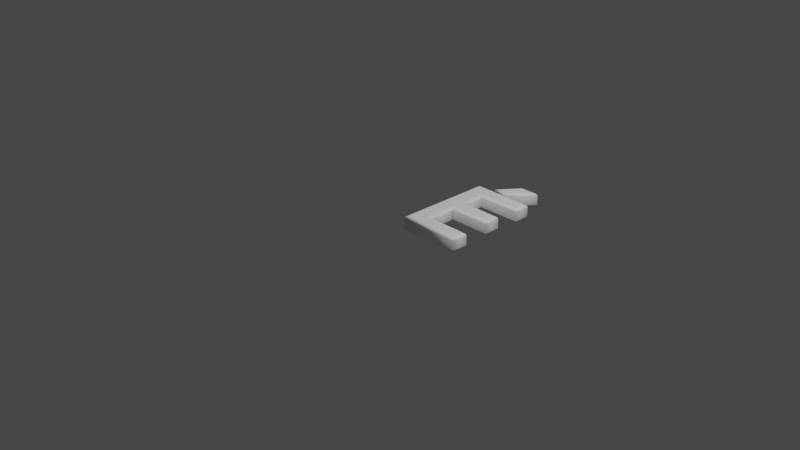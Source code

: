 # Source: 201.blend  (saved by Blender 2.83.19; exported with 4.5.12 LTS)
import bpy
from mathutils import Matrix  # noqa: F401  (used for matrix-valued properties, if any)

bpy.ops.wm.read_factory_settings(use_empty=True)
scene = bpy.context.scene
scene.name = 'Scene'

# ---- collections
col_collection = bpy.data.collections.new('Collection'); scene.collection.children.link(col_collection)

# ---- materials (node trees are filled in below, after node groups)
mat_material = bpy.data.materials.new('Material')
mat_material.alpha_threshold = 0.0
mat_material.use_transparent_shadow = False
mat_material.line_color = (0.0, 0.0, 0.0, 1.0)

# ---- material node trees
mat_material.use_nodes = True; mat_material.node_tree.nodes.clear()
_N = mat_material.node_tree.nodes; _L = mat_material.node_tree.links
n0 = _N.new('ShaderNodeOutputMaterial'); n0.name = 'Material Output'; n0.location = (300, 300)
n1 = _N.new('ShaderNodeBsdfPrincipled'); n1.name = 'Principled BSDF'; n1.location = (10, 300)
n1.distribution = 'GGX'
n1.subsurface_method = 'BURLEY'
n1.inputs[0].default_value = (1.0, 1.0, 1.0, 1.0)
n1.inputs[2].default_value = 0.4
n1.inputs[3].default_value = 1.45
n1.inputs[27].default_value = (0.0, 0.0, 0.0, 1.0)
n1.inputs[28].default_value = 1.0
_L.new(n1.outputs[0], n0.inputs[0])
n0.is_active_output = True

# ---- world
world_world = bpy.data.worlds.new('World'); scene.world = world_world
world_world.use_nodes = True; world_world.node_tree.nodes.clear()
_N = world_world.node_tree.nodes; _L = world_world.node_tree.links
n0 = _N.new('ShaderNodeOutputWorld'); n0.name = 'World Output'; n0.location = (300, 300)
n1 = _N.new('ShaderNodeBackground'); n1.name = 'Background'; n1.location = (10, 300)
n1.inputs[0].default_value = (0.05088, 0.05088, 0.05088, 1.0)
_L.new(n1.outputs[0], n0.inputs[0])
n0.is_active_output = True
world_world.color = (0.05088, 0.05088, 0.05088)
world_world.use_sun_shadow = False
world_world.sun_shadow_jitter_overblur = 0.0

# ---- cameras
cam_camera = bpy.data.cameras.new('Camera')
cam_camera.clip_end = 100.0
cam_camera.ortho_scale = 7.314

# ---- lights
light_light = bpy.data.lights.new('Light', 'POINT')
light_light.transmission_factor = 0.0
light_light.energy = 1000.0
light_light.shadow_soft_size = 0.1
light_light.shadow_maximum_resolution = 0.006
light_light.use_absolute_resolution = True

# ---- meshes
me_201 = bpy.data.meshes.new('201')
me_201.from_pydata([(0.3432, 1.138, 0.08), (0.4803, 1.322, 0.08), (0.6098, 1.322, 0.08), (0.4504, 1.138, 0.08), (0.1371, 1.311e-09, 0.08), (0.1371, 1.039, 0.08), (0.7539, 1.039, 0.08), (0.7539, 0.921, 0.08), (0.2778, 0.921, 0.08), (0.2778, 0.6133, 0.08), (0.733, 0.6133, 0.08), (0.733, 0.495, 0.08), (0.2778, 0.495, 0.08), (0.2778, 0.1183, 0.08), (0.7671, 0.1183, 0.08), (0.7671, 1.311e-09, 0.08), (0.3432, 1.138, -0.08), (0.4803, 1.322, -0.08), (0.6098, 1.322, -0.08), (0.4504, 1.138, -0.08), (0.1371, -3.577e-10, -0.08), (0.1371, 1.039, -0.08), (0.7539, 1.039, -0.08), (0.7539, 0.921, -0.08), (0.2778, 0.921, -0.08), (0.2778, 0.6133, -0.08), (0.733, 0.6133, -0.08), (0.733, 0.495, -0.08), (0.2778, 0.495, -0.08), (0.2778, 0.1183, -0.08), (0.7671, 0.1183, -0.08), (0.7671, -3.577e-10, -0.08), (0.1371, -3.577e-10, -0.08), (0.1257, -0.01148, -0.07772), (0.1159, -0.02121, -0.07121), (0.1094, -0.02772, -0.06148), (0.1071, -0.03, -0.05), (0.1071, -0.03, 0.05), (0.1094, -0.02772, 0.06148), (0.1159, -0.02121, 0.07121), (0.1257, -0.01148, 0.07772), (0.1371, 1.311e-09, 0.08), (0.1371, 1.039, -0.08), (0.1257, 1.051, -0.07772), (0.1159, 1.061, -0.07121), (0.1094, 1.067, -0.06148), (0.1071, 1.069, -0.05), (0.1071, 1.069, 0.05), (0.1094, 1.067, 0.06148), (0.1159, 1.061, 0.07121), (0.1257, 1.051, 0.07772), (0.1371, 1.039, 0.08), (0.7539, 1.039, -0.08), (0.7654, 1.051, -0.07772), (0.7751, 1.061, -0.07121), (0.7816, 1.067, -0.06148), (0.7839, 1.069, -0.05), (0.7839, 1.069, 0.05), (0.7816, 1.067, 0.06148), (0.7751, 1.061, 0.07121), (0.7654, 1.051, 0.07772), (0.7539, 1.039, 0.08), (0.7539, 0.921, -0.08), (0.7654, 0.9095, -0.07772), (0.7751, 0.8998, -0.07121), (0.7816, 0.8933, -0.06148), (0.7839, 0.891, -0.05), (0.7839, 0.891, 0.05), (0.7816, 0.8933, 0.06148), (0.7751, 0.8998, 0.07121), (0.7654, 0.9095, 0.07772), (0.7539, 0.921, 0.08), (0.2778, 0.921, -0.08), (0.2892, 0.9095, -0.07772), (0.299, 0.8998, -0.07121), (0.3055, 0.8933, -0.06148), (0.3078, 0.891, -0.05), (0.3078, 0.891, 0.05), (0.3055, 0.8933, 0.06148), (0.299, 0.8998, 0.07121), (0.2892, 0.9095, 0.07772), (0.2778, 0.921, 0.08), (0.2778, 0.6133, -0.08), (0.2892, 0.6248, -0.07772), (0.299, 0.6345, -0.07121), (0.3055, 0.641, -0.06148), (0.3078, 0.6433, -0.05), (0.3078, 0.6433, 0.05), (0.3055, 0.641, 0.06148), (0.299, 0.6345, 0.07121), (0.2892, 0.6248, 0.07772), (0.2778, 0.6133, 0.08), (0.733, 0.6133, -0.08), (0.7445, 0.6248, -0.07772), (0.7542, 0.6345, -0.07121), (0.7607, 0.641, -0.06148), (0.763, 0.6433, -0.05), (0.763, 0.6433, 0.05), (0.7607, 0.641, 0.06148), (0.7542, 0.6345, 0.07121), (0.7445, 0.6248, 0.07772), (0.733, 0.6133, 0.08), (0.733, 0.495, -0.08), (0.7445, 0.4835, -0.07772), (0.7542, 0.4737, -0.07121), (0.7607, 0.4672, -0.06148), (0.763, 0.465, -0.05), (0.763, 0.465, 0.05), (0.7607, 0.4672, 0.06148), (0.7542, 0.4737, 0.07121), (0.7445, 0.4835, 0.07772), (0.733, 0.495, 0.08), (0.2778, 0.495, -0.08), (0.2892, 0.4835, -0.07772), (0.299, 0.4737, -0.07121), (0.3055, 0.4672, -0.06148), (0.3078, 0.465, -0.05), (0.3078, 0.465, 0.05), (0.3055, 0.4672, 0.06148), (0.299, 0.4737, 0.07121), (0.2892, 0.4835, 0.07772), (0.2778, 0.495, 0.08), (0.2778, 0.1183, -0.08), (0.2892, 0.1298, -0.07772), (0.299, 0.1396, -0.07121), (0.3055, 0.1461, -0.06148), (0.3078, 0.1483, -0.05), (0.3078, 0.1483, 0.05), (0.3055, 0.1461, 0.06148), (0.299, 0.1396, 0.07121), (0.2892, 0.1298, 0.07772), (0.2778, 0.1183, 0.08), (0.7671, 0.1183, -0.08), (0.7786, 0.1298, -0.07772), (0.7884, 0.1396, -0.07121), (0.7949, 0.1461, -0.06148), (0.7971, 0.1483, -0.05), (0.7971, 0.1483, 0.05), (0.7949, 0.1461, 0.06148), (0.7884, 0.1396, 0.07121), (0.7786, 0.1298, 0.07772), (0.7671, 0.1183, 0.08), (0.7671, -3.577e-10, -0.08), (0.7786, -0.01148, -0.07772), (0.7884, -0.02121, -0.07121), (0.7949, -0.02772, -0.06148), (0.7971, -0.03, -0.05), (0.7971, -0.03, 0.05), (0.7949, -0.02772, 0.06148), (0.7884, -0.02121, 0.07121), (0.7786, -0.01148, 0.07772), (0.7671, 1.311e-09, 0.08), (0.3432, 1.138, -0.08), (0.3203, 1.127, -0.07772), (0.3009, 1.117, -0.07121), (0.2879, 1.11, -0.06148), (0.2834, 1.108, -0.05), (0.2834, 1.108, 0.05), (0.2879, 1.11, 0.06148), (0.3009, 1.117, 0.07121), (0.3203, 1.127, 0.07772), (0.3432, 1.138, 0.08), (0.4803, 1.322, -0.08), (0.4746, 1.333, -0.07772), (0.4697, 1.343, -0.07121), (0.4664, 1.35, -0.06148), (0.4653, 1.352, -0.05), (0.4653, 1.352, 0.05), (0.4664, 1.35, 0.06148), (0.4697, 1.343, 0.07121), (0.4746, 1.333, 0.07772), (0.4803, 1.322, 0.08), (0.6098, 1.322, -0.08), (0.635, 1.333, -0.07772), (0.6563, 1.343, -0.07121), (0.6705, 1.35, -0.06148), (0.6756, 1.352, -0.05), (0.6756, 1.352, 0.05), (0.6705, 1.35, 0.06148), (0.6563, 1.343, 0.07121), (0.635, 1.333, 0.07772), (0.6098, 1.322, 0.08), (0.4504, 1.138, -0.08), (0.4556, 1.127, -0.07772), (0.4601, 1.117, -0.07121), (0.463, 1.11, -0.06148), (0.4641, 1.108, -0.05), (0.4641, 1.108, 0.05), (0.463, 1.11, 0.06148), (0.4601, 1.117, 0.07121), (0.4556, 1.127, 0.07772), (0.4504, 1.138, 0.08)], [], [(4, 8, 5), (8, 6, 5), (8, 7, 6), (4, 9, 8), (4, 12, 9), (12, 10, 9), (12, 11, 10), (4, 13, 12), (4, 14, 13), (4, 15, 14), (0, 2, 1), (0, 3, 2), (24, 20, 21), (22, 24, 21), (23, 24, 22), (25, 20, 24), (28, 20, 25), (26, 28, 25), (27, 28, 26), (29, 20, 28), (30, 20, 29), (31, 20, 30), (18, 16, 17), (19, 16, 18), (33, 43, 42, 32), (34, 44, 43, 33), (35, 45, 44, 34), (36, 46, 45, 35), (37, 47, 46, 36), (38, 48, 47, 37), (39, 49, 48, 38), (40, 50, 49, 39), (41, 51, 50, 40), (43, 53, 52, 42), (44, 54, 53, 43), (45, 55, 54, 44), (46, 56, 55, 45), (47, 57, 56, 46), (48, 58, 57, 47), (49, 59, 58, 48), (50, 60, 59, 49), (51, 61, 60, 50), (53, 63, 62, 52), (54, 64, 63, 53), (55, 65, 64, 54), (56, 66, 65, 55), (57, 67, 66, 56), (58, 68, 67, 57), (59, 69, 68, 58), (60, 70, 69, 59), (61, 71, 70, 60), (63, 73, 72, 62), (64, 74, 73, 63), (65, 75, 74, 64), (66, 76, 75, 65), (67, 77, 76, 66), (68, 78, 77, 67), (69, 79, 78, 68), (70, 80, 79, 69), (71, 81, 80, 70), (73, 83, 82, 72), (74, 84, 83, 73), (75, 85, 84, 74), (76, 86, 85, 75), (77, 87, 86, 76), (78, 88, 87, 77), (79, 89, 88, 78), (80, 90, 89, 79), (81, 91, 90, 80), (83, 93, 92, 82), (84, 94, 93, 83), (85, 95, 94, 84), (86, 96, 95, 85), (87, 97, 96, 86), (88, 98, 97, 87), (89, 99, 98, 88), (90, 100, 99, 89), (91, 101, 100, 90), (93, 103, 102, 92), (94, 104, 103, 93), (95, 105, 104, 94), (96, 106, 105, 95), (97, 107, 106, 96), (98, 108, 107, 97), (99, 109, 108, 98), (100, 110, 109, 99), (101, 111, 110, 100), (103, 113, 112, 102), (104, 114, 113, 103), (105, 115, 114, 104), (106, 116, 115, 105), (107, 117, 116, 106), (108, 118, 117, 107), (109, 119, 118, 108), (110, 120, 119, 109), (111, 121, 120, 110), (113, 123, 122, 112), (114, 124, 123, 113), (115, 125, 124, 114), (116, 126, 125, 115), (117, 127, 126, 116), (118, 128, 127, 117), (119, 129, 128, 118), (120, 130, 129, 119), (121, 131, 130, 120), (123, 133, 132, 122), (124, 134, 133, 123), (125, 135, 134, 124), (126, 136, 135, 125), (127, 137, 136, 126), (128, 138, 137, 127), (129, 139, 138, 128), (130, 140, 139, 129), (131, 141, 140, 130), (133, 143, 142, 132), (134, 144, 143, 133), (135, 145, 144, 134), (136, 146, 145, 135), (137, 147, 146, 136), (138, 148, 147, 137), (139, 149, 148, 138), (140, 150, 149, 139), (141, 151, 150, 140), (143, 33, 32, 142), (144, 34, 33, 143), (145, 35, 34, 144), (146, 36, 35, 145), (147, 37, 36, 146), (148, 38, 37, 147), (149, 39, 38, 148), (150, 40, 39, 149), (151, 41, 40, 150), (153, 163, 162, 152), (154, 164, 163, 153), (155, 165, 164, 154), (156, 166, 165, 155), (157, 167, 166, 156), (158, 168, 167, 157), (159, 169, 168, 158), (160, 170, 169, 159), (161, 171, 170, 160), (163, 173, 172, 162), (164, 174, 173, 163), (165, 175, 174, 164), (166, 176, 175, 165), (167, 177, 176, 166), (168, 178, 177, 167), (169, 179, 178, 168), (170, 180, 179, 169), (171, 181, 180, 170), (173, 183, 182, 172), (174, 184, 183, 173), (175, 185, 184, 174), (176, 186, 185, 175), (177, 187, 186, 176), (178, 188, 187, 177), (179, 189, 188, 178), (180, 190, 189, 179), (181, 191, 190, 180), (183, 153, 152, 182), (184, 154, 153, 183), (185, 155, 154, 184), (186, 156, 155, 185), (187, 157, 156, 186), (188, 158, 157, 187), (189, 159, 158, 188), (190, 160, 159, 189), (191, 161, 160, 190)])
me_201.polygons.foreach_set('use_smooth', [0, 0, 0, 0, 0, 0, 0, 0, 0, 0, 0, 0, 0, 0, 0, 0, 0, 0, 0, 0, 0, 0, 0, 0, 1, 1, 1, 1, 1, 1, 1, 1, 1, 1, 1, 1, 1, 1, 1, 1, 1, 1, 1, 1, 1, 1, 1, 1, 1, 1, 1, 1, 1, 1, 1, 1, 1, 1, 1, 1, 1, 1, 1, 1, 1, 1, 1, 1, 1, 1, 1, 1, 1, 1, 1, 1, 1, 1, 1, 1, 1, 1, 1, 1, 1, 1, 1, 1, 1, 1, 1, 1, 1, 1, 1, 1, 1, 1, 1, 1, 1, 1, 1, 1, 1, 1, 1, 1, 1, 1, 1, 1, 1, 1, 1, 1, 1, 1, 1, 1, 1, 1, 1, 1, 1, 1, 1, 1, 1, 1, 1, 1, 1, 1, 1, 1, 1, 1, 1, 1, 1, 1, 1, 1, 1, 1, 1, 1, 1, 1, 1, 1, 1, 1, 1, 1, 1, 1, 1, 1, 1, 1, 1, 1, 1, 1, 1, 1])
_uv = me_201.uv_layers.new(name='UVMap')
_uv.uv.foreach_set('vector', [0.4664, 0.5593, 0.8749, 0.497, 0.9274, 0.5593, 0.8749, 0.497, 0.9274, 0.2858, 0.9274, 0.5593, 0.8749, 0.497, 0.8749, 0.2858, 0.9274, 0.2858, 0.4664, 0.5593, 0.7384, 0.497, 0.8749, 0.497, 0.4664, 0.5593, 0.6859, 0.497, 0.7384, 0.497, 0.6859, 0.497, 0.7384, 0.295, 0.7384, 0.497, 0.6859, 0.497, 0.6859, 0.295, 0.7384, 0.295, 0.4664, 0.5593, 0.5189, 0.497, 0.6859, 0.497, 0.4664, 0.5593, 0.5189, 0.2799, 0.5189, 0.497, 0.4664, 0.5593, 0.4664, 0.2799, 0.5189, 0.2799, 0.4739, 0.5597, 0.5098, 0.6987, 0.4664, 0.6611, 0.4739, 0.5597, 0.5098, 0.5908, 0.5098, 0.6987, 0.5189, 0.2172, 0.9274, 0.2796, 0.4664, 0.2796, 0.4664, 0.006041, 0.5189, 0.2172, 0.4664, 0.2796, 0.5189, 0.006041, 0.5189, 0.2172, 0.4664, 0.006041, 0.6554, 0.2172, 0.9274, 0.2796, 0.5189, 0.2172, 0.7079, 0.2172, 0.9274, 0.2796, 0.6554, 0.2172, 0.6554, 0.0153, 0.7079, 0.2172, 0.6554, 0.2172, 0.7079, 0.0153, 0.7079, 0.2172, 0.6554, 0.0153, 0.8749, 0.2172, 0.9274, 0.2796, 0.7079, 0.2172, 0.8749, 0.0001725, 0.9274, 0.2796, 0.8749, 0.2172, 0.9274, 0.0001725, 0.9274, 0.2796, 0.8749, 0.0001725, 0.5535, 0.5597, 0.5176, 0.6987, 0.5102, 0.5973, 0.5535, 0.6676, 0.5176, 0.6987, 0.5535, 0.5597, 0.04854, 0.06698, 0.008732, 0.6038, 0.0001725, 0.6053, 0.04309, 0.06417, 0.05404, 0.06958, 0.01722, 0.6023, 0.008732, 0.6038, 0.04854, 0.06698, 0.05971, 0.07199, 0.02578, 0.601, 0.01722, 0.6023, 0.05404, 0.06958, 0.06534, 0.07423, 0.03418, 0.6, 0.02578, 0.601, 0.05971, 0.07199, 0.09742, 0.08694, 0.0969, 0.5915, 0.03418, 0.6, 0.06534, 0.07423, 0.1037, 0.08692, 0.1041, 0.5916, 0.0969, 0.5915, 0.09742, 0.08694, 0.11, 0.08684, 0.1113, 0.5917, 0.1041, 0.5916, 0.1037, 0.08692, 0.1161, 0.08658, 0.1182, 0.5919, 0.1113, 0.5917, 0.11, 0.08684, 0.1171, 0.08465, 0.1251, 0.5921, 0.1182, 0.5919, 0.1161, 0.08658, 0.008732, 0.6038, 0.1975, 0.9539, 0.1932, 0.9641, 0.0001725, 0.6053, 0.01722, 0.6023, 0.2015, 0.9451, 0.1975, 0.9539, 0.008732, 0.6038, 0.02578, 0.601, 0.2052, 0.9373, 0.2015, 0.9451, 0.01722, 0.6023, 0.03418, 0.6, 0.2089, 0.9304, 0.2052, 0.9373, 0.02578, 0.601, 0.0969, 0.5915, 0.22, 0.8926, 0.2089, 0.9304, 0.03418, 0.6, 0.1041, 0.5916, 0.2232, 0.8874, 0.22, 0.8926, 0.0969, 0.5915, 0.1113, 0.5917, 0.2265, 0.8826, 0.2232, 0.8874, 0.1041, 0.5916, 0.1182, 0.5919, 0.2295, 0.8781, 0.2265, 0.8826, 0.1113, 0.5917, 0.1251, 0.5921, 0.2326, 0.8737, 0.2295, 0.8781, 0.1182, 0.5919, 0.1975, 0.9539, 0.302, 0.939, 0.3061, 0.9476, 0.1932, 0.9641, 0.2015, 0.9451, 0.2983, 0.9318, 0.302, 0.939, 0.1975, 0.9539, 0.2052, 0.9373, 0.2949, 0.9256, 0.2983, 0.9318, 0.2015, 0.9451, 0.2089, 0.9304, 0.2915, 0.9198, 0.2949, 0.9256, 0.2052, 0.9373, 0.22, 0.8926, 0.2804, 0.8851, 0.2915, 0.9198, 0.2089, 0.9304, 0.2232, 0.8874, 0.2763, 0.8813, 0.2804, 0.8851, 0.22, 0.8926, 0.2265, 0.8826, 0.2724, 0.8776, 0.2763, 0.8813, 0.2232, 0.8874, 0.2295, 0.8781, 0.2685, 0.8742, 0.2724, 0.8776, 0.2265, 0.8826, 0.2326, 0.8737, 0.2644, 0.8708, 0.2685, 0.8742, 0.2295, 0.8781, 0.302, 0.939, 0.4578, 0.6784, 0.4661, 0.6808, 0.3061, 0.9476, 0.2983, 0.9318, 0.4492, 0.676, 0.4578, 0.6784, 0.302, 0.939, 0.2949, 0.9256, 0.4403, 0.6736, 0.4492, 0.676, 0.2983, 0.9318, 0.2915, 0.9198, 0.431, 0.6713, 0.4403, 0.6736, 0.2949, 0.9256, 0.2804, 0.8851, 0.3006, 0.6185, 0.431, 0.6713, 0.2915, 0.9198, 0.2763, 0.8813, 0.2923, 0.6181, 0.3006, 0.6185, 0.2804, 0.8851, 0.2724, 0.8776, 0.2842, 0.6177, 0.2923, 0.6181, 0.2763, 0.8813, 0.2685, 0.8742, 0.2764, 0.6175, 0.2842, 0.6177, 0.2724, 0.8776, 0.2644, 0.8708, 0.2696, 0.6173, 0.2764, 0.6175, 0.2685, 0.8742, 0.4578, 0.6784, 0.4577, 0.4487, 0.4661, 0.4481, 0.4661, 0.6808, 0.4492, 0.676, 0.4488, 0.4493, 0.4577, 0.4487, 0.4578, 0.6784, 0.4403, 0.6736, 0.4396, 0.4498, 0.4488, 0.4493, 0.4492, 0.676, 0.431, 0.6713, 0.4302, 0.4502, 0.4396, 0.4498, 0.4403, 0.6736, 0.3006, 0.6185, 0.2876, 0.425, 0.4302, 0.4502, 0.431, 0.6713, 0.2923, 0.6181, 0.2784, 0.4236, 0.2876, 0.425, 0.3006, 0.6185, 0.2842, 0.6177, 0.2695, 0.4221, 0.2784, 0.4236, 0.2923, 0.6181, 0.2764, 0.6175, 0.2608, 0.4205, 0.2695, 0.4221, 0.2842, 0.6177, 0.2696, 0.6173, 0.2525, 0.4189, 0.2608, 0.4205, 0.2764, 0.6175, 0.4577, 0.4487, 0.4176, 0.1707, 0.4223, 0.1695, 0.4661, 0.4481, 0.4488, 0.4493, 0.4136, 0.1716, 0.4176, 0.1707, 0.4577, 0.4487, 0.4396, 0.4498, 0.4101, 0.1723, 0.4136, 0.1716, 0.4488, 0.4493, 0.4302, 0.4502, 0.407, 0.1728, 0.4101, 0.1723, 0.4396, 0.4498, 0.2876, 0.425, 0.3904, 0.1752, 0.407, 0.1728, 0.4302, 0.4502, 0.2784, 0.4236, 0.3874, 0.1748, 0.3904, 0.1752, 0.2876, 0.425, 0.2695, 0.4221, 0.3845, 0.1744, 0.3874, 0.1748, 0.2784, 0.4236, 0.2608, 0.4205, 0.3815, 0.1739, 0.3845, 0.1744, 0.2695, 0.4221, 0.2525, 0.4189, 0.3786, 0.1733, 0.3815, 0.1739, 0.2608, 0.4205, 0.4176, 0.1707, 0.4029, 0.1324, 0.4059, 0.1314, 0.4223, 0.1695, 0.4136, 0.1716, 0.4002, 0.1334, 0.4029, 0.1324, 0.4176, 0.1707, 0.4101, 0.1723, 0.3978, 0.1343, 0.4002, 0.1334, 0.4136, 0.1716, 0.407, 0.1728, 0.3953, 0.1353, 0.3978, 0.1343, 0.4101, 0.1723, 0.3904, 0.1752, 0.3839, 0.1395, 0.3953, 0.1353, 0.407, 0.1728, 0.3874, 0.1748, 0.3817, 0.1405, 0.3839, 0.1395, 0.3904, 0.1752, 0.3845, 0.1744, 0.3795, 0.1415, 0.3817, 0.1405, 0.3874, 0.1748, 0.3815, 0.1739, 0.3772, 0.1426, 0.3795, 0.1415, 0.3845, 0.1744, 0.3786, 0.1733, 0.3747, 0.1437, 0.3772, 0.1426, 0.3815, 0.1739, 0.4029, 0.1324, 0.3537, 0.03252, 0.3558, 0.03003, 0.4059, 0.1314, 0.4002, 0.1334, 0.3514, 0.03508, 0.3537, 0.03252, 0.4029, 0.1324, 0.3978, 0.1343, 0.3492, 0.03769, 0.3514, 0.03508, 0.4002, 0.1334, 0.3953, 0.1353, 0.3468, 0.0404, 0.3492, 0.03769, 0.3978, 0.1343, 0.3839, 0.1395, 0.3165, 0.06783, 0.3468, 0.0404, 0.3953, 0.1353, 0.3817, 0.1405, 0.315, 0.0702, 0.3165, 0.06783, 0.3839, 0.1395, 0.3795, 0.1415, 0.3135, 0.07251, 0.315, 0.0702, 0.3817, 0.1405, 0.3772, 0.1426, 0.3121, 0.07472, 0.3135, 0.07251, 0.3795, 0.1415, 0.3747, 0.1437, 0.3109, 0.07693, 0.3121, 0.07472, 0.3772, 0.1426, 0.3537, 0.03252, 0.2594, 0.002965, 0.2597, 0.0001725, 0.3558, 0.03003, 0.3514, 0.03508, 0.2591, 0.005867, 0.2594, 0.002965, 0.3537, 0.03252, 0.3492, 0.03769, 0.2588, 0.008838, 0.2591, 0.005867, 0.3514, 0.03508, 0.3468, 0.0404, 0.2584, 0.01184, 0.2588, 0.008838, 0.3492, 0.03769, 0.3165, 0.06783, 0.2452, 0.05003, 0.2584, 0.01184, 0.3468, 0.0404, 0.315, 0.0702, 0.2445, 0.05245, 0.2452, 0.05003, 0.3165, 0.06783, 0.3135, 0.07251, 0.2438, 0.05475, 0.2445, 0.05245, 0.315, 0.0702, 0.3121, 0.07472, 0.243, 0.05695, 0.2438, 0.05475, 0.3135, 0.07251, 0.3109, 0.07693, 0.2424, 0.05883, 0.243, 0.05695, 0.3121, 0.07472, 0.2594, 0.002965, 0.1649, 0.01656, 0.1647, 0.01445, 0.2597, 0.0001725, 0.2591, 0.005867, 0.1651, 0.0184, 0.1649, 0.01656, 0.2594, 0.002965, 0.2588, 0.008838, 0.1652, 0.02005, 0.1651, 0.0184, 0.2591, 0.005867, 0.2584, 0.01184, 0.1652, 0.02157, 0.1652, 0.02005, 0.2588, 0.008838, 0.2452, 0.05003, 0.1669, 0.03221, 0.1652, 0.02157, 0.2584, 0.01184, 0.2445, 0.05245, 0.1664, 0.0339, 0.1669, 0.03221, 0.2452, 0.05003, 0.2438, 0.05475, 0.1659, 0.03555, 0.1664, 0.0339, 0.2445, 0.05245, 0.243, 0.05695, 0.1653, 0.03726, 0.1659, 0.03555, 0.2438, 0.05475, 0.2424, 0.05883, 0.1646, 0.03912, 0.1653, 0.03726, 0.243, 0.05695, 0.1649, 0.01656, 0.1454, 0.01757, 0.1452, 0.0156, 0.1647, 0.01445, 0.1651, 0.0184, 0.1457, 0.01939, 0.1454, 0.01757, 0.1649, 0.01656, 0.1652, 0.02005, 0.1461, 0.02114, 0.1457, 0.01939, 0.1651, 0.0184, 0.1652, 0.02157, 0.1465, 0.0228, 0.1461, 0.02114, 0.1652, 0.02005, 0.1669, 0.03221, 0.1499, 0.03261, 0.1465, 0.0228, 0.1652, 0.02157, 0.1664, 0.0339, 0.15, 0.03478, 0.1499, 0.03261, 0.1669, 0.03221, 0.1659, 0.03555, 0.1501, 0.03697, 0.15, 0.03478, 0.1664, 0.0339, 0.1653, 0.03726, 0.1503, 0.03918, 0.1501, 0.03697, 0.1659, 0.03555, 0.1646, 0.03912, 0.1506, 0.04142, 0.1503, 0.03918, 0.1653, 0.03726, 0.1454, 0.01757, 0.04854, 0.06698, 0.04309, 0.06417, 0.1452, 0.0156, 0.1457, 0.01939, 0.05404, 0.06958, 0.04854, 0.06698, 0.1454, 0.01757, 0.1461, 0.02114, 0.05971, 0.07199, 0.05404, 0.06958, 0.1457, 0.01939, 0.1465, 0.0228, 0.06534, 0.07423, 0.05971, 0.07199, 0.1461, 0.02114, 0.1499, 0.03261, 0.09742, 0.08694, 0.06534, 0.07423, 0.1465, 0.0228, 0.15, 0.03478, 0.1037, 0.08692, 0.09742, 0.08694, 0.1499, 0.03261, 0.1501, 0.03697, 0.11, 0.08684, 0.1037, 0.08692, 0.15, 0.03478, 0.1503, 0.03918, 0.1161, 0.08658, 0.11, 0.08684, 0.1501, 0.03697, 0.1506, 0.04142, 0.1171, 0.08465, 0.1161, 0.08658, 0.1503, 0.03918, 0.976, 0.3152, 0.9746, 0.3055, 0.9749, 0.3072, 0.9753, 0.3108, 0.9782, 0.3287, 0.9713, 0.3091, 0.9746, 0.3055, 0.976, 0.3152, 0.9838, 0.3642, 0.9812, 0.2985, 0.9713, 0.3091, 0.9782, 0.3287, 0.9998, 0.4587, 0.9626, 0.3125, 0.9812, 0.2985, 0.9838, 0.3642, 0.9744, 0.3824, 0.987, 0.2172, 0.9626, 0.3125, 0.9998, 0.4587, 0.9744, 0.3636, 0.9886, 0.205, 0.987, 0.2172, 0.9744, 0.3824, 0.9744, 0.3455, 0.9916, 0.1938, 0.9886, 0.205, 0.9744, 0.3636, 0.9741, 0.3275, 0.9954, 0.1833, 0.9916, 0.1938, 0.9744, 0.3455, 0.9733, 0.3091, 0.9998, 0.1731, 0.9954, 0.1833, 0.9741, 0.3275, 0.9746, 0.3055, 0.9737, 0.2973, 0.9743, 0.3016, 0.9749, 0.3072, 0.9713, 0.3091, 0.9716, 0.2837, 0.9737, 0.2973, 0.9746, 0.3055, 0.9812, 0.2985, 0.9662, 0.248, 0.9716, 0.2837, 0.9713, 0.3091, 0.9626, 0.3125, 0.9503, 0.1532, 0.9662, 0.248, 0.9812, 0.2985, 0.987, 0.2172, 0.9395, 0.0001725, 0.9503, 0.1532, 0.9626, 0.3125, 0.9886, 0.205, 0.9409, 0.02943, 0.9395, 0.0001725, 0.987, 0.2172, 0.9916, 0.1938, 0.9422, 0.05792, 0.9409, 0.02943, 0.9886, 0.205, 0.9954, 0.1833, 0.9435, 0.08616, 0.9422, 0.05792, 0.9916, 0.1938, 0.9998, 0.1731, 0.9452, 0.1151, 0.9435, 0.08616, 0.9954, 0.1833, 0.9737, 0.2973, 0.9752, 0.3071, 0.9747, 0.3051, 0.9743, 0.3016, 0.9716, 0.2837, 0.978, 0.3053, 0.9752, 0.3071, 0.9737, 0.2973, 0.9662, 0.248, 0.9708, 0.3081, 0.978, 0.3053, 0.9716, 0.2837, 0.9503, 0.1532, 0.9866, 0.3043, 0.9708, 0.3081, 0.9662, 0.248, 0.9395, 0.0001725, 0.9496, 0.2694, 0.9866, 0.3043, 0.9503, 0.1532, 0.9409, 0.02943, 0.945, 0.2694, 0.9496, 0.2694, 0.9395, 0.0001725, 0.9422, 0.05792, 0.9396, 0.2695, 0.945, 0.2694, 0.9409, 0.02943, 0.9435, 0.08616, 0.9338, 0.2695, 0.9396, 0.2695, 0.9422, 0.05792, 0.9452, 0.1151, 0.9277, 0.2691, 0.9338, 0.2695, 0.9435, 0.08616, 0.9752, 0.3071, 0.976, 0.3152, 0.9753, 0.3108, 0.9747, 0.3051, 0.978, 0.3053, 0.9782, 0.3287, 0.976, 0.3152, 0.9752, 0.3071, 0.9708, 0.3081, 0.9838, 0.3642, 0.9782, 0.3287, 0.978, 0.3053, 0.9866, 0.3043, 0.9998, 0.4587, 0.9838, 0.3642, 0.9708, 0.3081, 0.9496, 0.2694, 0.9744, 0.3824, 0.9998, 0.4587, 0.9866, 0.3043, 0.945, 0.2694, 0.9744, 0.3636, 0.9744, 0.3824, 0.9496, 0.2694, 0.9396, 0.2695, 0.9744, 0.3455, 0.9744, 0.3636, 0.945, 0.2694, 0.9338, 0.2695, 0.9741, 0.3275, 0.9744, 0.3455, 0.9396, 0.2695, 0.9277, 0.2691, 0.9733, 0.3091, 0.9741, 0.3275, 0.9338, 0.2695])
me_201.materials.append(mat_material)
me_201.use_remesh_fix_poles = True
me_201.use_remesh_preserve_attributes = False
me_201.use_mirror_vertex_groups = False
me_201.update()

# ---- objects
ob_light = bpy.data.objects.new('Light', light_light)
ob_camera = bpy.data.objects.new('Camera', cam_camera)
ob_201 = bpy.data.objects.new('201', me_201)

# ---- transforms, parenting, visibility, modifiers, constraints
ob_light.location = (4.076, 1.005, 5.904)
ob_light.rotation_euler = (0.6503, 0.05522, 1.866)
ob_light.lock_rotations_4d = False
ob_light.empty_display_type = 'ARROWS'
ob_light.color = (0.0, 0.0, 0.0, 0.0)
ob_light.lineart.crease_threshold = 0.0
ob_camera.location = (7.359, -6.926, 4.958)
ob_camera.rotation_euler = (1.109, 0.0, 0.8149)
ob_camera.lock_rotations_4d = False
ob_camera.empty_display_type = 'ARROWS'
ob_camera.color = (0.0, 0.0, 0.0, 0.0)
ob_camera.display_type = 'WIRE'
ob_camera.lineart.crease_threshold = 0.0
ob_201.location = (0.0, 0.0, 0.0)
ob_201.lineart.crease_threshold = 0.0

# ---- collection membership
col_collection.objects.link(ob_light)
col_collection.objects.link(ob_camera)
col_collection.objects.link(ob_201)

# ---- scene / render settings (as saved in the file)
scene.camera = ob_camera
scene.frame_start = 1; scene.frame_end = 250; scene.frame_set(1)
scene.render.engine = 'BLENDER_EEVEE_NEXT'
scene.cycles.use_denoising = False
scene.cycles.samples = 128
scene.cycles.sampling_pattern = 'TABULATED_SOBOL'
scene.cycles.use_adaptive_sampling = False
scene.cycles.use_light_tree = False
scene.view_settings.view_transform = 'Filmic'
bpy.context.view_layer.update()
